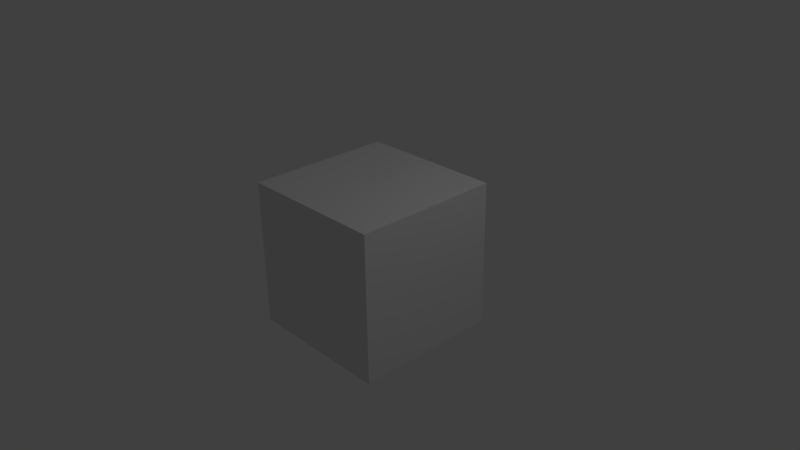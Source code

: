 # Source: cube.blend  (saved by Blender 2.70.0; exported with 4.5.12 LTS)
import bpy
from mathutils import Matrix  # noqa: F401  (used for matrix-valued properties, if any)

bpy.ops.wm.read_factory_settings(use_empty=True)
scene = bpy.context.scene
scene.name = 'Scene'

# ---- collections
col_collection_1 = bpy.data.collections.new('Collection 1'); scene.collection.children.link(col_collection_1)

# ---- materials (node trees are filled in below, after node groups)
mat_material = bpy.data.materials.new('Material')
mat_material.alpha_threshold = 0.0
mat_material.use_transparent_shadow = False
mat_material.roughness = 0.5
mat_material.line_color = (0.0, 0.0, 0.0, 1.0)

# ---- material node trees

# ---- world
world_world = bpy.data.worlds.new('World'); scene.world = world_world
world_world.color = (0.05088, 0.05088, 0.05088)
world_world.use_sun_shadow = False
world_world.sun_shadow_jitter_overblur = 0.0
world_world.cycles.sampling_method = 'MANUAL'
world_world.cycles.sample_map_resolution = 256

# ---- cameras
cam_camera = bpy.data.cameras.new('Camera')
cam_camera.clip_end = 100.0
cam_camera.lens = 35.0
cam_camera.sensor_width = 32.0
cam_camera.sensor_height = 18.0
cam_camera.ortho_scale = 7.314
cam_camera.dof.focus_distance = 0.0
cam_camera.dof.aperture_fstop = 128.0

# ---- lights
light_lamp = bpy.data.lights.new('Lamp', 'POINT')
light_lamp.transmission_factor = 0.0
light_lamp.cutoff_distance = 30.0
light_lamp.energy = 100.0
light_lamp.shadow_buffer_clip_start = 1.001
light_lamp.shadow_soft_size = 0.1
light_lamp.shadow_maximum_resolution = 0.006
light_lamp.use_absolute_resolution = True
light_lamp.cycles.use_multiple_importance_sampling = False

# ---- meshes
me_cube = bpy.data.meshes.new('Cube')
me_cube.from_pydata([(1.0, 1.0, -1.0), (1.0, -1.0, -1.0), (-1.0, -1.0, -1.0), (-1.0, 1.0, -1.0), (1.0, 1.0, 1.0), (1.0, -1.0, 1.0), (-1.0, -1.0, 1.0), (-1.0, 1.0, 1.0)], [], [(0, 1, 2, 3), (4, 7, 6, 5), (0, 4, 5, 1), (1, 5, 6, 2), (2, 6, 7, 3), (4, 0, 3, 7)])
_uv = me_cube.uv_layers.new(name='UVMap')
_uv.uv.foreach_set('vector', [0.998, 0.498, 0.502, 0.498, 0.502, 0.001953, 0.998, 0.001953, 0.498, 0.498, 0.001953, 0.498, 0.001953, 0.001953, 0.498, 0.001953, 0.498, 0.502, 0.498, 0.998, 0.001953, 0.998, 0.001953, 0.502, 0.498, 0.502, 0.498, 0.998, 0.001953, 0.998, 0.001953, 0.502, 0.001953, 0.998, 0.001953, 0.502, 0.498, 0.502, 0.498, 0.998, 0.498, 0.502, 0.498, 0.998, 0.001953, 0.998, 0.001953, 0.502])
me_cube.materials.append(mat_material)
me_cube.use_remesh_preserve_volume = False
me_cube.use_remesh_preserve_attributes = False
me_cube.use_mirror_vertex_groups = False
me_cube.update()

# ---- objects
ob_cube = bpy.data.objects.new('Cube', me_cube)
ob_lamp = bpy.data.objects.new('Lamp', light_lamp)
ob_camera = bpy.data.objects.new('Camera', cam_camera)

# ---- transforms, parenting, visibility, modifiers, constraints
ob_cube.location = (0.0, 0.0, 0.0)
ob_cube.rotation_euler = (4.712, 0.0, 0.0)
ob_cube.lock_rotations_4d = False
ob_cube.empty_display_type = 'ARROWS'
ob_cube.lineart.crease_threshold = 0.0
ob_lamp.location = (4.076, 1.005, 5.904)
ob_lamp.rotation_euler = (0.6503, 0.05522, 1.866)
ob_lamp.lock_rotations_4d = False
ob_lamp.empty_display_type = 'ARROWS'
ob_lamp.color = (0.0, 0.0, 0.0, 0.0)
ob_lamp.lineart.crease_threshold = 0.0
ob_camera.location = (7.481, -6.508, 5.344)
ob_camera.rotation_euler = (1.109, 0.01082, 0.8149)
ob_camera.lock_rotations_4d = False
ob_camera.empty_display_type = 'ARROWS'
ob_camera.color = (0.0, 0.0, 0.0, 0.0)
ob_camera.display_type = 'WIRE'
ob_camera.lineart.crease_threshold = 0.0

# ---- collection membership
col_collection_1.objects.link(ob_cube)
col_collection_1.objects.link(ob_lamp)
col_collection_1.objects.link(ob_camera)

# ---- scene / render settings (as saved in the file)
scene.camera = ob_camera
scene.frame_start = 1; scene.frame_end = 250; scene.frame_set(1)
scene.render.engine = 'BLENDER_EEVEE_NEXT'
scene.render.resolution_percentage = 50
scene.render.dither_intensity = 0.0
scene.cycles.use_denoising = False
scene.cycles.samples = 10
scene.cycles.sampling_pattern = 'TABULATED_SOBOL'
scene.cycles.light_sampling_threshold = 0.0
scene.cycles.use_adaptive_sampling = False
scene.cycles.use_light_tree = False
scene.cycles.blur_glossy = 0.0
scene.cycles.volume_bounces = 1
scene.cycles.pixel_filter_type = 'GAUSSIAN'
scene.cycles.sample_clamp_indirect = 0.0
scene.view_settings.view_transform = 'Standard'
bpy.context.view_layer.update()

